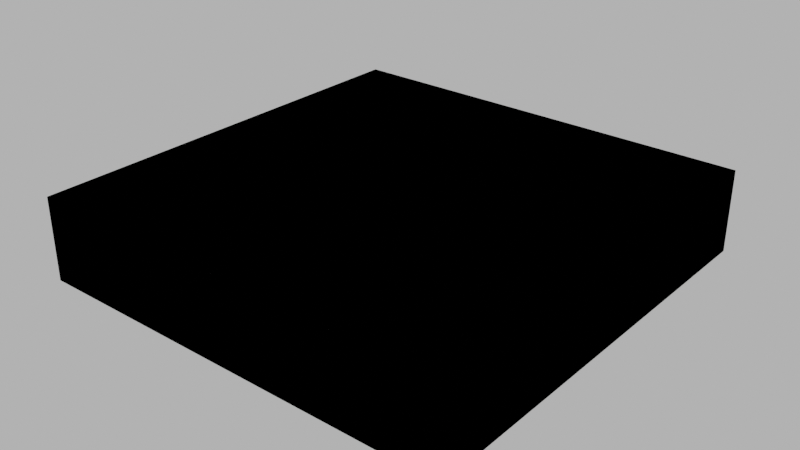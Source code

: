 # Source: 002_foundation_base.blend  (saved by Blender 4.1.24; exported with 4.5.12 LTS)
import bpy
from mathutils import Matrix  # noqa: F401  (used for matrix-valued properties, if any)

bpy.ops.wm.read_factory_settings(use_empty=True)
scene = bpy.context.scene
scene.name = 'Scene'

# ---- images (referenced by path relative to the original .blend; pixels are not part of the script)
import os
ASSET_DIR = os.environ.get("B2B_ASSET_DIR", "")  # directory of the original .blend (textures are referenced by path, not embedded)
HERE = os.path.dirname(os.path.abspath(__file__))  # packed textures are extracted next to this script under _unpacked/

def load_image(name, relpath, width, height, colorspace="sRGB"):
    """Load a texture the original file referenced (path relative to the .blend, or extracted next to this script)."""
    p = next((c for c in (os.path.join(HERE, relpath), os.path.join(ASSET_DIR, relpath)) if relpath and os.path.exists(c)), "")
    if p:
        img = bpy.data.images.load(p, check_existing=True)
        img.name = name
    else:  # same state as the original file: an image datablock whose file is absent (Cycles renders it pink)
        img = bpy.data.images.new(name, width, height)
        img.source = "FILE"
        img.filepath = "//" + (relpath or name)
    img.colorspace_settings.name = colorspace
    return img
img_concrete043b_1k_jpg_color_jpg_001 = load_image('Concrete043B_1K-JPG_Color.jpg.001', 'Concrete043B_1K-JPG_Color.jpg', 1024, 1024, 'sRGB')
img_concrete043b_1k_jpg_metalness_jpg_001 = load_image('Concrete043B_1K-JPG_Metalness.jpg.001', 'Concrete043B_1K-JPG_Metalness.jpg', 1024, 1024, 'Non-Color')
img_concrete043b_1k_jpg_roughness_jpg_001 = load_image('Concrete043B_1K-JPG_Roughness.jpg.001', 'Concrete043B_1K-JPG_Roughness.jpg', 1024, 1024, 'Non-Color')
img_concrete043b_1k_jpg_normalgl_jpg_001 = load_image('Concrete043B_1K-JPG_NormalGL.jpg.001', 'Concrete043B_1K-JPG_NormalGL.jpg', 1024, 1024, 'Non-Color')

# ---- materials (node trees are filled in below, after node groups)
mat_concrete = bpy.data.materials.new('Concrete')
mat_concrete.use_transparent_shadow = False

# ---- material node trees
mat_concrete.use_nodes = True; mat_concrete.node_tree.nodes.clear()
_N = mat_concrete.node_tree.nodes; _L = mat_concrete.node_tree.links
n0 = _N.new('NodeFrame'); n0.name = 'Frame'; n0.location = (-1270, 340)
n0.label = 'Mapping'
n0.width = 400
n1 = _N.new('NodeFrame'); n1.name = 'Frame.001'; n1.location = (-628, 540)
n1.label = 'Textures'
n1.width = 358
n2 = _N.new('ShaderNodeOutputMaterial'); n2.name = 'Material Output'; n2.location = (300, 300)
n3 = _N.new('ShaderNodeBsdfPrincipled'); n3.name = 'Principled BSDF'; n3.location = (10, 300)
n3.distribution = 'GGX'
n3.subsurface_method = 'RANDOM_WALK_SKIN'
n3.inputs[3].default_value = 1.45
n3.inputs[27].default_value = (0.0, 0.0, 0.0, 1.0)
n3.inputs[28].default_value = 1.0
n4 = _N.new('ShaderNodeTexImage'); n4.name = 'Image Texture'; n4.location = (88, -40)
n4.label = 'Base Color'
n4.image = img_concrete043b_1k_jpg_color_jpg_001
n5 = _N.new('ShaderNodeTexImage'); n5.name = 'Image Texture.001'; n5.location = (88, -320)
n5.label = 'Metallic'
n5.image = img_concrete043b_1k_jpg_metalness_jpg_001
n6 = _N.new('ShaderNodeTexImage'); n6.name = 'Image Texture.002'; n6.location = (88, -600)
n6.label = 'Roughness'
n6.image = img_concrete043b_1k_jpg_roughness_jpg_001
n7 = _N.new('ShaderNodeTexImage'); n7.name = 'Image Texture.003'; n7.location = (88, -880)
n7.label = 'Normal'
n7.image = img_concrete043b_1k_jpg_normalgl_jpg_001
n8 = _N.new('ShaderNodeNormalMap'); n8.name = 'Normal Map'; n8.location = (-240, -340)
n9 = _N.new('ShaderNodeMapping'); n9.name = 'Mapping'; n9.location = (230, -40)
n10 = _N.new('NodeReroute'); n10.name = 'Reroute'; n10.location = (38, -596)
n10.width = 16
n10.socket_idname = 'NodeSocketVector'
n11 = _N.new('ShaderNodeTexCoord'); n11.name = 'Texture Coordinate'; n11.location = (30, -40)
n12 = _N.new('ShaderNodeValue'); n12.name = 'Value'; n12.location = (45, -324)
n12.outputs[0].default_value = 1.0
n4.parent = n1
n5.parent = n1
n6.parent = n1
n7.parent = n1
n9.parent = n0
n10.parent = n1
n11.parent = n0
n12.parent = n0
_L.new(n3.outputs[0], n2.inputs[0])
_L.new(n4.outputs[0], n3.inputs[0])
_L.new(n5.outputs[0], n3.inputs[1])
_L.new(n6.outputs[0], n3.inputs[2])
_L.new(n7.outputs[0], n8.inputs[1])
_L.new(n8.outputs[0], n3.inputs[5])
_L.new(n10.outputs[0], n4.inputs[0])
_L.new(n10.outputs[0], n5.inputs[0])
_L.new(n10.outputs[0], n6.inputs[0])
_L.new(n10.outputs[0], n7.inputs[0])
_L.new(n9.outputs[0], n10.inputs[0])
_L.new(n11.outputs[2], n9.inputs[0])
_L.new(n12.outputs[0], n9.inputs[3])
n2.is_active_output = True

# ---- world
world_world = bpy.data.worlds.new('World'); scene.world = world_world
world_world.use_nodes = True; world_world.node_tree.nodes.clear()
_N = world_world.node_tree.nodes; _L = world_world.node_tree.links
n0 = _N.new('ShaderNodeOutputWorld'); n0.name = 'World Output'; n0.location = (300, 300)
n1 = _N.new('ShaderNodeBackground'); n1.name = 'Background'; n1.location = (10, 300)
n1.inputs[0].default_value = (0.05088, 0.05088, 0.05088, 1.0)
n1.inputs[1].default_value = 10.0
_L.new(n1.outputs[0], n0.inputs[0])
n0.is_active_output = True
world_world.color = (0.05088, 0.05088, 0.05088)
world_world.use_sun_shadow = False
world_world.sun_shadow_jitter_overblur = 0.0

# ---- meshes
me_cube_001 = bpy.data.meshes.new('Cube.001')
me_cube_001.from_pydata([(-13.0, -13.0, -5.0), (-13.0, -13.0, 0.0), (-13.0, 13.0, -5.0), (-13.0, 13.0, 0.0), (13.0, -13.0, -5.0), (13.0, -13.0, 0.0), (13.0, 13.0, -5.0), (13.0, 13.0, 0.0)], [], [(0, 1, 3, 2), (2, 3, 7, 6), (6, 7, 5, 4), (4, 5, 1, 0), (2, 6, 4, 0), (7, 3, 1, 5)])
_uv = me_cube_001.uv_layers.new(name='UVMap')
_uv.uv.foreach_set('vector', [1.246, 39.84, -0.721, 39.84, -0.721, 20.17, 1.246, 20.17, 1.246, 20.17, -0.721, 20.17, -0.721, 0.5, 1.246, 0.5, 1.246, 0.5, -0.721, 0.5, -0.721, -19.17, 1.246, -19.17, 1.246, -19.17, -0.721, -19.17, -0.721, -38.84, 1.246, -38.84, 20.92, -38.84, 20.92, -19.17, 1.246, -19.17, 1.246, -38.84, -20.39, -19.17, -20.39, -38.84, -0.721, -38.84, -0.721, -19.17])
me_cube_001.materials.append(mat_concrete)
me_cube_001.update()
me_cube_002 = bpy.data.meshes.new('Cube.002')
me_cube_002.from_pydata([(-13.0, -13.0, -5.0), (-13.0, -13.0, 0.0), (-13.0, 13.0, -5.0), (-13.0, 13.0, 0.0), (13.0, -13.0, -5.0), (13.0, -13.0, 0.0), (13.0, 13.0, -5.0), (13.0, 13.0, 0.0)], [], [(0, 1, 3, 2), (2, 3, 7, 6), (6, 7, 5, 4), (4, 5, 1, 0), (2, 6, 4, 0), (7, 3, 1, 5)])
_uv = me_cube_002.uv_layers.new(name='UVMap')
_uv.uv.foreach_set('vector', [1.246, 39.84, -0.721, 39.84, -0.721, 20.17, 1.246, 20.17, 1.246, 20.17, -0.721, 20.17, -0.721, 0.5, 1.246, 0.5, 1.246, 0.5, -0.721, 0.5, -0.721, -19.17, 1.246, -19.17, 1.246, -19.17, -0.721, -19.17, -0.721, -38.84, 1.246, -38.84, 20.92, -38.84, 20.92, -19.17, 1.246, -19.17, 1.246, -38.84, -20.39, -19.17, -20.39, -38.84, -0.721, -38.84, -0.721, -19.17])
me_cube_002.update()

# ---- objects
ob_002_foundation_base = bpy.data.objects.new('002_foundation_base', me_cube_001)
ob_002_foundation_base__colonly = bpy.data.objects.new('002_foundation_base -colonly', me_cube_002)

# ---- transforms, parenting, visibility, modifiers, constraints
ob_002_foundation_base.location = (0.0, 0.0, 0.0)
ob_002_foundation_base__colonly.parent = ob_002_foundation_base
ob_002_foundation_base__colonly.location = (0.0, 0.0, 0.0)
ob_002_foundation_base__colonly.display_type = 'WIRE'

# ---- collection membership
scene.collection.objects.link(ob_002_foundation_base)
scene.collection.objects.link(ob_002_foundation_base__colonly)

# ---- scene / render settings (as saved in the file)
scene.frame_start = 1; scene.frame_end = 250; scene.frame_set(1)
scene.render.engine = 'BLENDER_EEVEE_NEXT'
scene.cycles.sampling_pattern = 'TABULATED_SOBOL'
scene.eevee.ray_tracing_options.trace_max_roughness = 0.0
scene.view_settings.view_transform = 'Filmic'
bpy.context.view_layer.update()

# ---- added for rendering (the .blend has no active camera): camera
cam_auto = bpy.data.cameras.new('AutoCamera')
cam_auto.lens = 50.0
cam_auto.sensor_width = 36.0
cam_auto.clip_end = 1000.0
ob_auto_camera = bpy.data.objects.new('AutoCamera', cam_auto)
scene.collection.objects.link(ob_auto_camera)
ob_auto_camera.location = (34.3332, -41.1998, 24.9666)
ob_auto_camera.rotation_euler = (1.09748, -7.21219e-08, 0.694738)
scene.camera = ob_auto_camera
bpy.context.view_layer.update()
